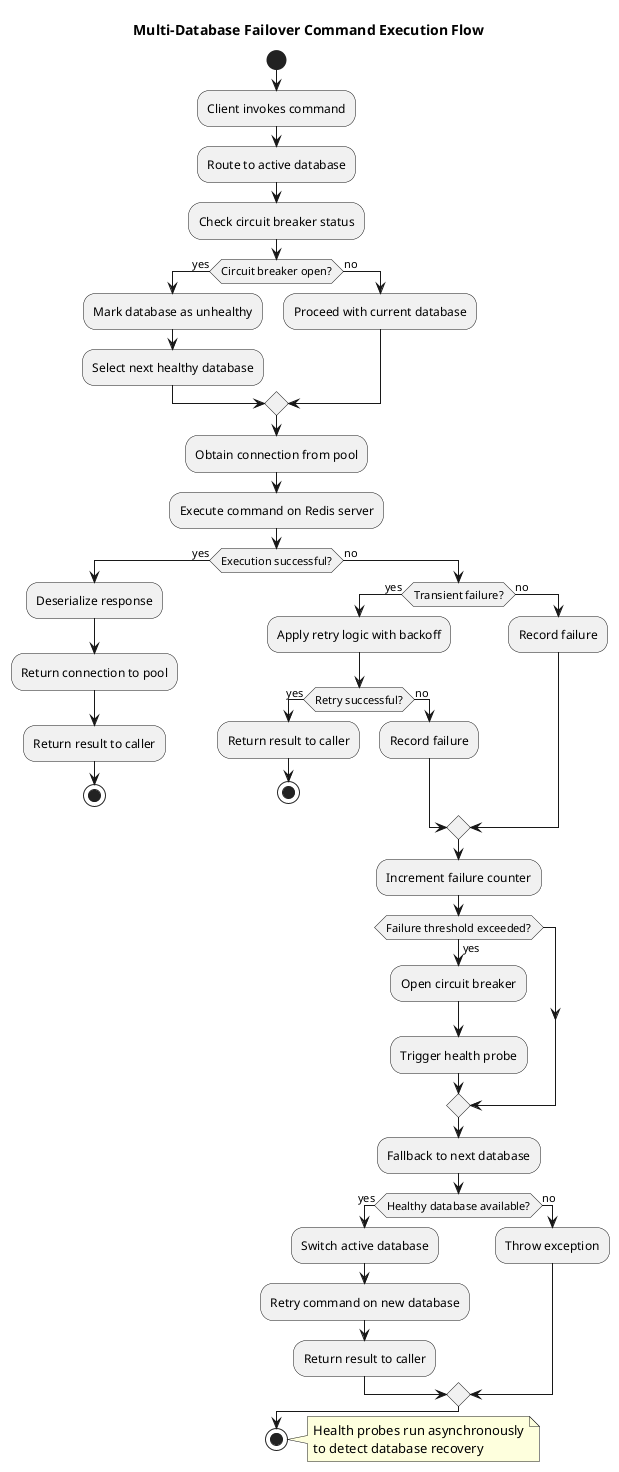

The diagram above was rendered by PlantUML. Its source (embedded in the PNG):
@startuml
title Multi-Database Failover Command Execution Flow

start

:Client invokes command;

:Route to active database;

:Check circuit breaker status;

if (Circuit breaker open?) then (yes)
  :Mark database as unhealthy;
  :Select next healthy database;
else (no)
  :Proceed with current database;
endif

:Obtain connection from pool;

:Execute command on Redis server;

if (Execution successful?) then (yes)
  :Deserialize response;
  :Return connection to pool;
  :Return result to caller;
  stop
else (no)
  if (Transient failure?) then (yes)
    :Apply retry logic with backoff;
    if (Retry successful?) then (yes)
      :Return result to caller;
      stop
    else (no)
      :Record failure;
    endif
  else (no)
    :Record failure;
  endif
  
  :Increment failure counter;
  
  if (Failure threshold exceeded?) then (yes)
    :Open circuit breaker;
    :Trigger health probe;
  endif
  
  :Fallback to next database;
  
  if (Healthy database available?) then (yes)
    :Switch active database;
    :Retry command on new database;
    :Return result to caller;
  else (no)
    :Throw exception;
  endif
endif

stop

note right
  Health probes run asynchronously
  to detect database recovery
end note

@enduml